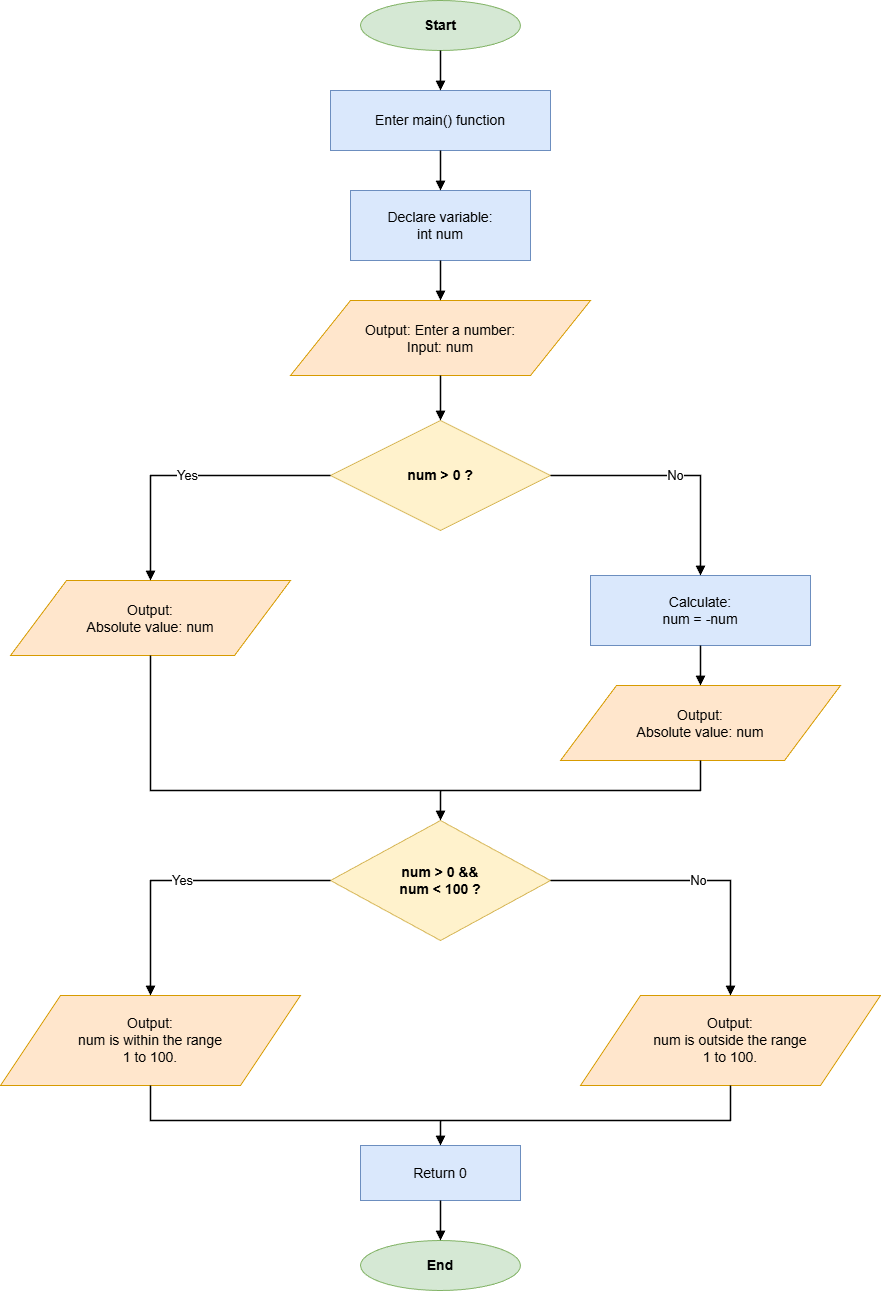

The diagram above was exported from draw.io. Its source (the exported page's mxGraphModel, read from the mxfile embedded in the PNG):
<mxGraphModel dx="914" dy="452" grid="1" gridSize="10" guides="1" tooltips="1" connect="1" arrows="1" fold="1" page="1" pageScale="1" pageWidth="1000" pageHeight="1500" math="0" shadow="0">
  <root>
    <mxCell id="0" />
    <mxCell id="1" parent="0" />
    <mxCell id="start" value="Start" style="ellipse;whiteSpace=wrap;html=1;strokeColor=#82B366;fillColor=#D5E8D4;fontSize=14;fontStyle=1;" parent="1" vertex="1">
      <mxGeometry x="420" y="40" width="160" height="50" as="geometry" />
    </mxCell>
    <mxCell id="process1" value="Enter main() function" style="rounded=0;whiteSpace=wrap;html=1;strokeColor=#6C8EBF;fillColor=#DAE8FC;fontSize=14;" parent="1" vertex="1">
      <mxGeometry x="390" y="130" width="220" height="60" as="geometry" />
    </mxCell>
    <mxCell id="process2" value="Declare variable:&#10;int num" style="rounded=0;whiteSpace=wrap;html=1;strokeColor=#6C8EBF;fillColor=#DAE8FC;fontSize=14;" parent="1" vertex="1">
      <mxGeometry x="410" y="230" width="180" height="70" as="geometry" />
    </mxCell>
    <mxCell id="io1" value="Output: Enter a number:&#10;Input: num" style="shape=parallelogram;perimeter=parallelogramPerimeter;whiteSpace=wrap;html=1;strokeColor=#D79B00;fillColor=#FFE6CC;fontSize=14;" parent="1" vertex="1">
      <mxGeometry x="350" y="340" width="300" height="75" as="geometry" />
    </mxCell>
    <mxCell id="decision1" value="num &gt; 0 ?" style="rhombus;whiteSpace=wrap;html=1;strokeColor=#D6B656;fillColor=#FFF2CC;fontSize=14;fontStyle=1;" parent="1" vertex="1">
      <mxGeometry x="390" y="460" width="220" height="110" as="geometry" />
    </mxCell>
    <mxCell id="io2" value="Output:&#10;Absolute value: num" style="shape=parallelogram;perimeter=parallelogramPerimeter;whiteSpace=wrap;html=1;strokeColor=#D79B00;fillColor=#FFE6CC;fontSize=14;" parent="1" vertex="1">
      <mxGeometry x="70" y="620" width="280" height="75" as="geometry" />
    </mxCell>
    <mxCell id="process3" value="Calculate:&#10;num = -num" style="rounded=0;whiteSpace=wrap;html=1;strokeColor=#6C8EBF;fillColor=#DAE8FC;fontSize=14;" parent="1" vertex="1">
      <mxGeometry x="650" y="615" width="220" height="70" as="geometry" />
    </mxCell>
    <mxCell id="io3" value="Output:&#10;Absolute value: num" style="shape=parallelogram;perimeter=parallelogramPerimeter;whiteSpace=wrap;html=1;strokeColor=#D79B00;fillColor=#FFE6CC;fontSize=14;" parent="1" vertex="1">
      <mxGeometry x="620" y="725" width="280" height="75" as="geometry" />
    </mxCell>
    <mxCell id="decision2" value="num &gt; 0 &amp;&amp;&#10;num &lt; 100 ?" style="rhombus;whiteSpace=wrap;html=1;strokeColor=#D6B656;fillColor=#FFF2CC;fontSize=14;fontStyle=1;" parent="1" vertex="1">
      <mxGeometry x="390" y="860" width="220" height="120" as="geometry" />
    </mxCell>
    <mxCell id="io4" value="Output:&#10;num is within the range&#10;1 to 100." style="shape=parallelogram;perimeter=parallelogramPerimeter;whiteSpace=wrap;html=1;strokeColor=#D79B00;fillColor=#FFE6CC;fontSize=14;" parent="1" vertex="1">
      <mxGeometry x="60" y="1035" width="300" height="90" as="geometry" />
    </mxCell>
    <mxCell id="io5" value="Output:&#10;num is outside the range&#10;1 to 100." style="shape=parallelogram;perimeter=parallelogramPerimeter;whiteSpace=wrap;html=1;strokeColor=#D79B00;fillColor=#FFE6CC;fontSize=14;" parent="1" vertex="1">
      <mxGeometry x="640" y="1035" width="300" height="90" as="geometry" />
    </mxCell>
    <mxCell id="process4" value="Return 0" style="rounded=0;whiteSpace=wrap;html=1;strokeColor=#6C8EBF;fillColor=#DAE8FC;fontSize=14;" parent="1" vertex="1">
      <mxGeometry x="420" y="1185" width="160" height="55" as="geometry" />
    </mxCell>
    <mxCell id="end" value="End" style="ellipse;whiteSpace=wrap;html=1;strokeColor=#82B366;fillColor=#D5E8D4;fontSize=14;fontStyle=1;" parent="1" vertex="1">
      <mxGeometry x="420" y="1280" width="160" height="50" as="geometry" />
    </mxCell>
    <mxCell id="edge1" style="edgeStyle=orthogonalEdgeStyle;rounded=0;orthogonalLoop=1;jettySize=auto;html=1;endArrow=block;endFill=1;strokeColor=#000000;strokeWidth=1.5;" parent="1" source="start" target="process1" edge="1">
      <mxGeometry relative="1" as="geometry" />
    </mxCell>
    <mxCell id="edge2" style="edgeStyle=orthogonalEdgeStyle;rounded=0;orthogonalLoop=1;jettySize=auto;html=1;endArrow=block;endFill=1;strokeColor=#000000;strokeWidth=1.5;" parent="1" source="process1" target="process2" edge="1">
      <mxGeometry relative="1" as="geometry" />
    </mxCell>
    <mxCell id="edge3" style="edgeStyle=orthogonalEdgeStyle;rounded=0;orthogonalLoop=1;jettySize=auto;html=1;endArrow=block;endFill=1;strokeColor=#000000;strokeWidth=1.5;" parent="1" source="process2" target="io1" edge="1">
      <mxGeometry relative="1" as="geometry" />
    </mxCell>
    <mxCell id="edge4" style="edgeStyle=orthogonalEdgeStyle;rounded=0;orthogonalLoop=1;jettySize=auto;html=1;endArrow=block;endFill=1;strokeColor=#000000;strokeWidth=1.5;" parent="1" source="io1" target="decision1" edge="1">
      <mxGeometry relative="1" as="geometry" />
    </mxCell>
    <mxCell id="edge5" value="Yes" style="edgeStyle=orthogonalEdgeStyle;rounded=0;orthogonalLoop=1;jettySize=auto;html=1;endArrow=block;endFill=1;strokeColor=#000000;strokeWidth=1.5;fontSize=13;" parent="1" source="decision1" target="io2" edge="1">
      <mxGeometry relative="1" as="geometry">
        <Array as="points">
          <mxPoint x="210" y="515" />
          <mxPoint x="210" y="620" />
        </Array>
      </mxGeometry>
    </mxCell>
    <mxCell id="edge6" value="No" style="edgeStyle=orthogonalEdgeStyle;rounded=0;orthogonalLoop=1;jettySize=auto;html=1;endArrow=block;endFill=1;strokeColor=#000000;strokeWidth=1.5;fontSize=13;" parent="1" source="decision1" target="process3" edge="1">
      <mxGeometry relative="1" as="geometry">
        <Array as="points">
          <mxPoint x="760" y="515" />
          <mxPoint x="760" y="615" />
        </Array>
      </mxGeometry>
    </mxCell>
    <mxCell id="edge7" style="edgeStyle=orthogonalEdgeStyle;rounded=0;orthogonalLoop=1;jettySize=auto;html=1;endArrow=block;endFill=1;strokeColor=#000000;strokeWidth=1.5;" parent="1" source="process3" target="io3" edge="1">
      <mxGeometry relative="1" as="geometry" />
    </mxCell>
    <mxCell id="edge8" style="edgeStyle=orthogonalEdgeStyle;rounded=0;orthogonalLoop=1;jettySize=auto;html=1;endArrow=block;endFill=1;strokeColor=#000000;strokeWidth=1.5;" parent="1" source="io2" target="decision2" edge="1">
      <mxGeometry relative="1" as="geometry">
        <Array as="points">
          <mxPoint x="210" y="830" />
          <mxPoint x="500" y="830" />
        </Array>
      </mxGeometry>
    </mxCell>
    <mxCell id="edge9" style="edgeStyle=orthogonalEdgeStyle;rounded=0;orthogonalLoop=1;jettySize=auto;html=1;endArrow=block;endFill=1;strokeColor=#000000;strokeWidth=1.5;" parent="1" source="io3" target="decision2" edge="1">
      <mxGeometry relative="1" as="geometry">
        <Array as="points">
          <mxPoint x="760" y="830" />
          <mxPoint x="500" y="830" />
        </Array>
      </mxGeometry>
    </mxCell>
    <mxCell id="edge10" value="Yes" style="edgeStyle=orthogonalEdgeStyle;rounded=0;orthogonalLoop=1;jettySize=auto;html=1;endArrow=block;endFill=1;strokeColor=#000000;strokeWidth=1.5;fontSize=13;" parent="1" source="decision2" target="io4" edge="1">
      <mxGeometry relative="1" as="geometry">
        <Array as="points">
          <mxPoint x="210" y="920" />
          <mxPoint x="210" y="1035" />
        </Array>
      </mxGeometry>
    </mxCell>
    <mxCell id="edge11" value="No" style="edgeStyle=orthogonalEdgeStyle;rounded=0;orthogonalLoop=1;jettySize=auto;html=1;endArrow=block;endFill=1;strokeColor=#000000;strokeWidth=1.5;fontSize=13;" parent="1" source="decision2" target="io5" edge="1">
      <mxGeometry relative="1" as="geometry">
        <Array as="points">
          <mxPoint x="790" y="920" />
          <mxPoint x="790" y="1035" />
        </Array>
      </mxGeometry>
    </mxCell>
    <mxCell id="edge12" style="edgeStyle=orthogonalEdgeStyle;rounded=0;orthogonalLoop=1;jettySize=auto;html=1;endArrow=block;endFill=1;strokeColor=#000000;strokeWidth=1.5;" parent="1" source="io4" target="process4" edge="1">
      <mxGeometry relative="1" as="geometry">
        <Array as="points">
          <mxPoint x="210" y="1160" />
          <mxPoint x="500" y="1160" />
        </Array>
      </mxGeometry>
    </mxCell>
    <mxCell id="edge13" style="edgeStyle=orthogonalEdgeStyle;rounded=0;orthogonalLoop=1;jettySize=auto;html=1;endArrow=block;endFill=1;strokeColor=#000000;strokeWidth=1.5;" parent="1" source="io5" target="process4" edge="1">
      <mxGeometry relative="1" as="geometry">
        <Array as="points">
          <mxPoint x="790" y="1160" />
          <mxPoint x="500" y="1160" />
        </Array>
      </mxGeometry>
    </mxCell>
    <mxCell id="edge14" style="edgeStyle=orthogonalEdgeStyle;rounded=0;orthogonalLoop=1;jettySize=auto;html=1;endArrow=block;endFill=1;strokeColor=#000000;strokeWidth=1.5;" parent="1" source="process4" target="end" edge="1">
      <mxGeometry relative="1" as="geometry" />
    </mxCell>
  </root>
</mxGraphModel>